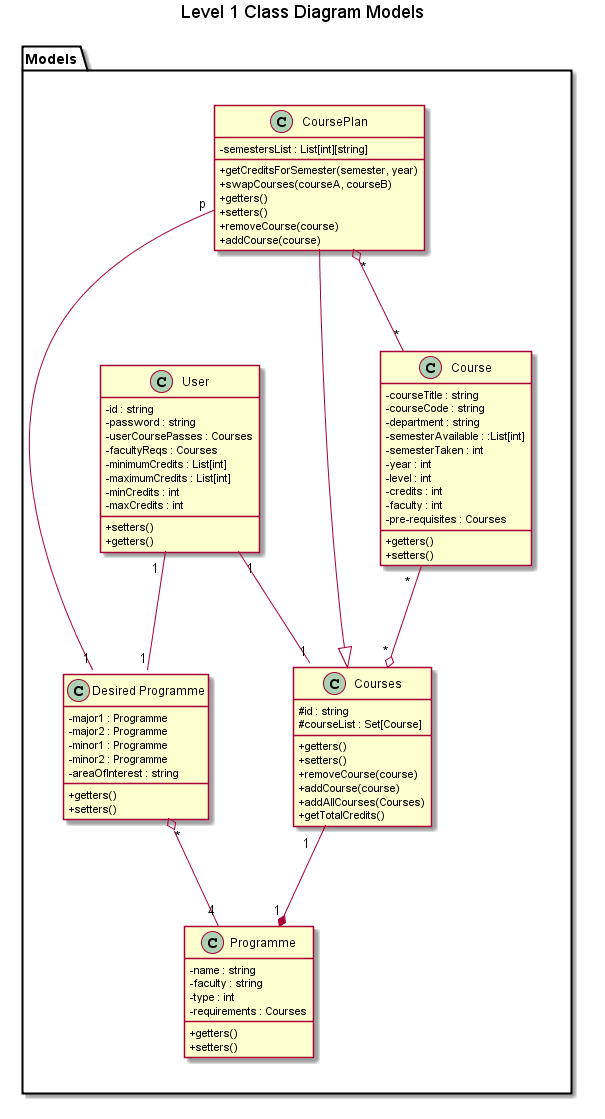

The diagram above was rendered by PlantUML. Its source (embedded in the PNG):
@startuml
title Level 1 Class Diagram Models
skinparam classAttributeIconSize 0


package "Models" {
	class User {
		-id : string
		-password : string
		-userCoursePasses : Courses
		-facultyReqs : Courses
		-minimumCredits : List[int] 
		-maximumCredits : List[int] 
		-minCredits : int
		-maxCredits : int
		+setters()
		+getters()
	}

	class Course {
		-courseTitle : string
		-courseCode : string
		-department : string
		-semesterAvailable : :List[int]
		-semesterTaken : int
		-year : int
		-level : int
		-credits : int
		-faculty : int
		-pre-requisites : Courses
		+getters()
		+setters()
	}
	
	class Courses {
		#id : string
		#courseList : Set[Course]
		+getters()
		+setters()
		+removeCourse(course)
		+addCourse(course)
		+addAllCourses(Courses)
		+getTotalCredits()
	}
		
	class Programme {
		-name : string
		-faculty : string
		-type : int
		-requirements : Courses
		+getters()
		+setters()
	}
	class "CoursePlan" as CP {
		-semestersList : List[int][string]
		+getCreditsForSemester(semester, year)
		+swapCourses(courseA, courseB)
		+getters() 
		+setters()
		+removeCourse(course)
		+addCourse(course)
		
	}
	class "Desired Programme" as DP{
		-major1 : Programme
		-major2 : Programme
		-minor1 : Programme
		-minor2 : Programme
		-areaOfInterest : string
		+getters()
		+setters()
	}

	
}


'Models
CP --|> Courses
Course "*" --o "*" Courses
DP "*" o-- "4" Programme
CP "p" -- "1" DP
CP "*" o-- "*"Course
User "1" -- "1" DP
Courses "1" --* "1" Programme
User "1" -- "1" Courses


@enduml